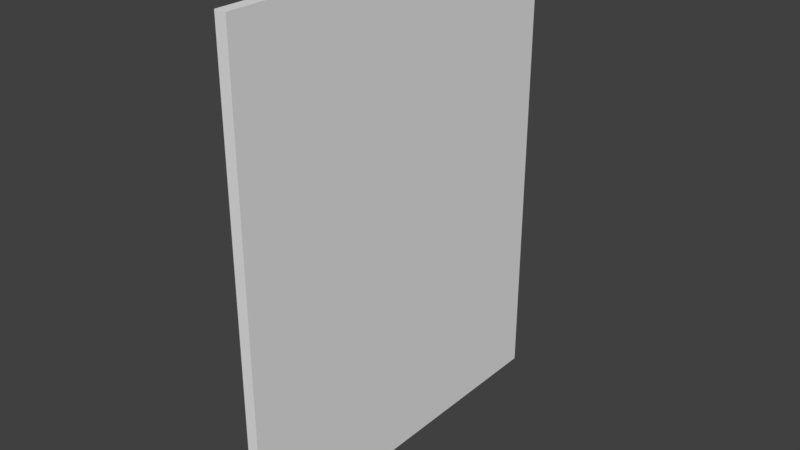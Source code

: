 # Source: Wall.blend  (saved by Blender 2.78.0; exported with 4.5.12 LTS)
import bpy
from mathutils import Matrix  # noqa: F401  (used for matrix-valued properties, if any)

bpy.ops.wm.read_factory_settings(use_empty=True)
scene = bpy.context.scene
scene.name = 'Scene'

# ---- collections
col_collection_1 = bpy.data.collections.new('Collection 1'); scene.collection.children.link(col_collection_1)

# ---- materials (node trees are filled in below, after node groups)
mat_material = bpy.data.materials.new('Material')
mat_material.alpha_threshold = 0.0
mat_material.use_transparent_shadow = False
mat_material.roughness = 0.5
mat_material.line_color = (0.0, 0.0, 0.0, 1.0)

# ---- material node trees

# ---- world
world_world = bpy.data.worlds.new('World'); scene.world = world_world
world_world.color = (0.05088, 0.05088, 0.05088)
world_world.use_sun_shadow = False
world_world.sun_shadow_jitter_overblur = 0.0
world_world.cycles.sampling_method = 'MANUAL'

# ---- meshes
me_cube = bpy.data.meshes.new('Cube')
me_cube.from_pydata([(1.0, 1.0, -1.0), (1.0, -1.0, -1.0), (-1.0, -1.0, -1.0), (-1.0, 1.0, -1.0), (1.0, 1.0, 1.0), (1.0, -1.0, 1.0), (-1.0, -1.0, 1.0), (-1.0, 1.0, 1.0), (1.788e-07, 1.0, -1.0), (0.0, -1.0, -1.0), (2.384e-07, 1.0, 1.0), (-5.364e-07, -1.0, 1.0)], [], [(8, 9, 2, 3), (10, 7, 6, 11), (0, 4, 5, 1), (9, 11, 6, 2), (2, 6, 7, 3), (10, 8, 3, 7), (4, 0, 8, 10), (1, 5, 11, 9), (4, 10, 11, 5), (0, 1, 9, 8)])
_uv = me_cube.uv_layers.new(name='UVMap')
_uv.uv.foreach_set('vector', [0.9999, 0.0, 0.9999, 1.0, 0.875, 0.875, 0.875, 0.125, 0.5, 0.0, 0.625, 0.125, 0.625, 0.875, 0.5, 1.0, 0.375, 0.125, 0.375, 0.875, 0.125, 0.875, 0.125, 0.125, 0.9999, 1.0, 0.5, 1.0, 0.625, 0.875, 0.875, 0.875, 0.875, 0.875, 0.625, 0.875, 0.625, 0.125, 0.875, 0.125, 0.5, 0.0, 0.9999, 0.0, 0.875, 0.125, 0.625, 0.125, 0.375, 0.875, 0.375, 0.125, 0.5, 0.000108, 0.5, 1.0, 0.125, 0.125, 0.125, 0.875, 0.0, 1.0, 0.0, 0.0, 0.375, 0.875, 0.5, 1.0, 0.0, 1.0, 0.125, 0.875, 0.375, 0.125, 0.125, 0.125, 0.0, 0.0, 0.5, 0.000108])
me_cube.materials.append(mat_material)
me_cube.use_remesh_preserve_volume = False
me_cube.use_remesh_preserve_attributes = False
me_cube.use_mirror_vertex_groups = False
me_cube.update()

# ---- objects
ob_wall = bpy.data.objects.new('wall', me_cube)

# ---- transforms, parenting, visibility, modifiers, constraints
ob_wall.location = (0.0, 0.0, 0.0)
ob_wall.scale = (0.15, 5.0, 6.25)
ob_wall.lock_rotations_4d = False
ob_wall.empty_display_type = 'ARROWS'
ob_wall.lineart.crease_threshold = 0.0

# ---- collection membership
col_collection_1.objects.link(ob_wall)

# ---- scene / render settings (as saved in the file)
scene.frame_start = 1; scene.frame_end = 250; scene.frame_set(1)
scene.render.engine = 'BLENDER_EEVEE_NEXT'
scene.render.resolution_percentage = 50
scene.render.dither_intensity = 0.0
scene.cycles.use_denoising = False
scene.cycles.samples = 128
scene.cycles.sampling_pattern = 'TABULATED_SOBOL'
scene.cycles.light_sampling_threshold = 0.0
scene.cycles.use_adaptive_sampling = False
scene.cycles.use_light_tree = False
scene.cycles.blur_glossy = 0.0
scene.cycles.sample_clamp_indirect = 0.0
scene.view_settings.view_transform = 'Standard'
bpy.context.view_layer.update()

# ---- added for rendering (the .blend has no active camera and no usable light): camera, sun
cam_auto = bpy.data.cameras.new('AutoCamera')
cam_auto.lens = 50.0
cam_auto.sensor_width = 36.0
cam_auto.clip_end = 1000.0
ob_auto_camera = bpy.data.objects.new('AutoCamera', cam_auto)
scene.collection.objects.link(ob_auto_camera)
ob_auto_camera.location = (14.8134, -17.7761, 11.8507)
ob_auto_camera.rotation_euler = (1.09748, -7.21219e-08, 0.694738)
scene.camera = ob_auto_camera
light_auto_sun = bpy.data.lights.new('AutoSun', 'SUN')
light_auto_sun.energy = 3.0
light_auto_sun.angle = 0.0523599
ob_auto_sun = bpy.data.objects.new('AutoSun', light_auto_sun)
scene.collection.objects.link(ob_auto_sun)
ob_auto_sun.rotation_euler = (0.872665, 0.174533, 0.523599)
bpy.context.view_layer.update()
